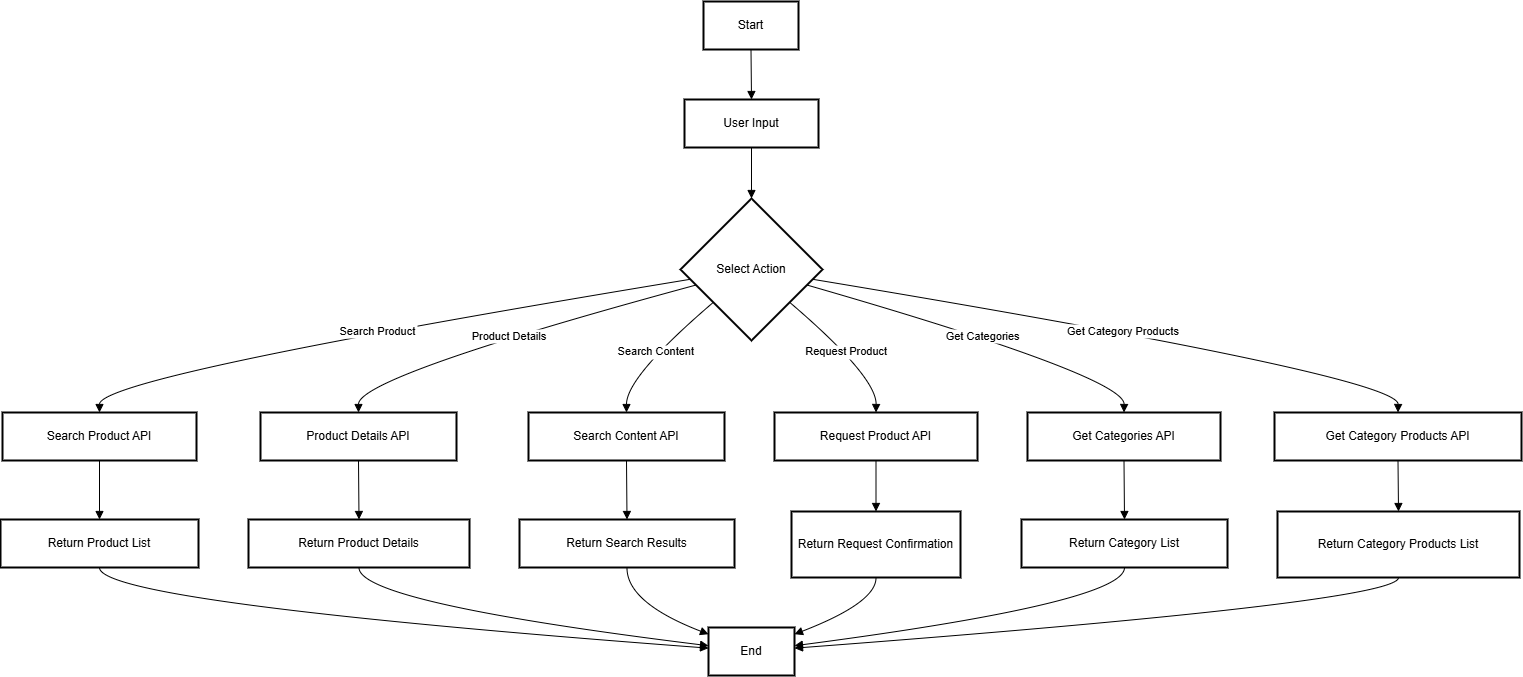

The diagram above was exported from draw.io. Its source (the exported page's mxGraphModel, read from the mxfile embedded in the PNG):
<mxGraphModel dx="1750" dy="928" grid="1" gridSize="10" guides="1" tooltips="1" connect="1" arrows="1" fold="1" page="1" pageScale="1" pageWidth="850" pageHeight="1100" math="0" shadow="0">
  <root>
    <mxCell id="0" />
    <mxCell id="1" parent="0" />
    <mxCell id="-ZnDK9HIHvxP7dmZG2oJ-97" value="Start" style="whiteSpace=wrap;strokeWidth=2;" vertex="1" parent="1">
      <mxGeometry x="723" y="20" width="95" height="48" as="geometry" />
    </mxCell>
    <mxCell id="-ZnDK9HIHvxP7dmZG2oJ-98" value="User Input" style="whiteSpace=wrap;strokeWidth=2;" vertex="1" parent="1">
      <mxGeometry x="704" y="118" width="134" height="48" as="geometry" />
    </mxCell>
    <mxCell id="-ZnDK9HIHvxP7dmZG2oJ-99" value="Select Action" style="rhombus;strokeWidth=2;whiteSpace=wrap;" vertex="1" parent="1">
      <mxGeometry x="700" y="217" width="142" height="142" as="geometry" />
    </mxCell>
    <mxCell id="-ZnDK9HIHvxP7dmZG2oJ-100" value="Search Product API" style="whiteSpace=wrap;strokeWidth=2;" vertex="1" parent="1">
      <mxGeometry x="22" y="431" width="194" height="48" as="geometry" />
    </mxCell>
    <mxCell id="-ZnDK9HIHvxP7dmZG2oJ-101" value="Product Details API" style="whiteSpace=wrap;strokeWidth=2;" vertex="1" parent="1">
      <mxGeometry x="280" y="431" width="196" height="48" as="geometry" />
    </mxCell>
    <mxCell id="-ZnDK9HIHvxP7dmZG2oJ-102" value="Search Content API" style="whiteSpace=wrap;strokeWidth=2;" vertex="1" parent="1">
      <mxGeometry x="548" y="431" width="196" height="48" as="geometry" />
    </mxCell>
    <mxCell id="-ZnDK9HIHvxP7dmZG2oJ-103" value="Request Product API" style="whiteSpace=wrap;strokeWidth=2;" vertex="1" parent="1">
      <mxGeometry x="794" y="431" width="203" height="48" as="geometry" />
    </mxCell>
    <mxCell id="-ZnDK9HIHvxP7dmZG2oJ-104" value="Get Categories API" style="whiteSpace=wrap;strokeWidth=2;" vertex="1" parent="1">
      <mxGeometry x="1047" y="431" width="193" height="48" as="geometry" />
    </mxCell>
    <mxCell id="-ZnDK9HIHvxP7dmZG2oJ-105" value="Get Category Products API" style="whiteSpace=wrap;strokeWidth=2;" vertex="1" parent="1">
      <mxGeometry x="1294" y="431" width="247" height="48" as="geometry" />
    </mxCell>
    <mxCell id="-ZnDK9HIHvxP7dmZG2oJ-106" value="Return Product List" style="whiteSpace=wrap;strokeWidth=2;" vertex="1" parent="1">
      <mxGeometry x="20" y="538" width="198" height="48" as="geometry" />
    </mxCell>
    <mxCell id="-ZnDK9HIHvxP7dmZG2oJ-107" value="Return Product Details" style="whiteSpace=wrap;strokeWidth=2;" vertex="1" parent="1">
      <mxGeometry x="268" y="538" width="221" height="48" as="geometry" />
    </mxCell>
    <mxCell id="-ZnDK9HIHvxP7dmZG2oJ-108" value="Return Search Results" style="whiteSpace=wrap;strokeWidth=2;" vertex="1" parent="1">
      <mxGeometry x="539" y="538" width="215" height="48" as="geometry" />
    </mxCell>
    <mxCell id="-ZnDK9HIHvxP7dmZG2oJ-109" value="Return Request Confirmation" style="whiteSpace=wrap;strokeWidth=2;" vertex="1" parent="1">
      <mxGeometry x="811" y="530" width="169" height="66" as="geometry" />
    </mxCell>
    <mxCell id="-ZnDK9HIHvxP7dmZG2oJ-110" value="Return Category List" style="whiteSpace=wrap;strokeWidth=2;" vertex="1" parent="1">
      <mxGeometry x="1041" y="538" width="206" height="48" as="geometry" />
    </mxCell>
    <mxCell id="-ZnDK9HIHvxP7dmZG2oJ-111" value="Return Category Products List" style="whiteSpace=wrap;strokeWidth=2;" vertex="1" parent="1">
      <mxGeometry x="1297" y="530" width="242" height="66" as="geometry" />
    </mxCell>
    <mxCell id="-ZnDK9HIHvxP7dmZG2oJ-112" value="End" style="whiteSpace=wrap;strokeWidth=2;" vertex="1" parent="1">
      <mxGeometry x="728" y="646" width="86" height="48" as="geometry" />
    </mxCell>
    <mxCell id="-ZnDK9HIHvxP7dmZG2oJ-113" value="" style="curved=1;startArrow=none;endArrow=block;exitX=0.5;exitY=1.01;entryX=0.5;entryY=0.01;rounded=0;" edge="1" parent="1" source="-ZnDK9HIHvxP7dmZG2oJ-97" target="-ZnDK9HIHvxP7dmZG2oJ-98">
      <mxGeometry relative="1" as="geometry">
        <Array as="points" />
      </mxGeometry>
    </mxCell>
    <mxCell id="-ZnDK9HIHvxP7dmZG2oJ-114" value="" style="curved=1;startArrow=none;endArrow=block;exitX=0.5;exitY=1.02;entryX=0.5;entryY=0;rounded=0;" edge="1" parent="1" source="-ZnDK9HIHvxP7dmZG2oJ-98" target="-ZnDK9HIHvxP7dmZG2oJ-99">
      <mxGeometry relative="1" as="geometry">
        <Array as="points" />
      </mxGeometry>
    </mxCell>
    <mxCell id="-ZnDK9HIHvxP7dmZG2oJ-115" value="Search Product" style="curved=1;startArrow=none;endArrow=block;exitX=0;exitY=0.58;entryX=0.5;entryY=0.01;rounded=0;" edge="1" parent="1" source="-ZnDK9HIHvxP7dmZG2oJ-99" target="-ZnDK9HIHvxP7dmZG2oJ-100">
      <mxGeometry relative="1" as="geometry">
        <Array as="points">
          <mxPoint x="119" y="395" />
        </Array>
      </mxGeometry>
    </mxCell>
    <mxCell id="-ZnDK9HIHvxP7dmZG2oJ-116" value="Product Details" style="curved=1;startArrow=none;endArrow=block;exitX=0;exitY=0.64;entryX=0.5;entryY=0.01;rounded=0;" edge="1" parent="1" source="-ZnDK9HIHvxP7dmZG2oJ-99" target="-ZnDK9HIHvxP7dmZG2oJ-101">
      <mxGeometry relative="1" as="geometry">
        <Array as="points">
          <mxPoint x="378" y="395" />
        </Array>
      </mxGeometry>
    </mxCell>
    <mxCell id="-ZnDK9HIHvxP7dmZG2oJ-117" value="Search Content" style="curved=1;startArrow=none;endArrow=block;exitX=0;exitY=0.93;entryX=0.5;entryY=0.01;rounded=0;" edge="1" parent="1" source="-ZnDK9HIHvxP7dmZG2oJ-99" target="-ZnDK9HIHvxP7dmZG2oJ-102">
      <mxGeometry relative="1" as="geometry">
        <Array as="points">
          <mxPoint x="646" y="395" />
        </Array>
      </mxGeometry>
    </mxCell>
    <mxCell id="-ZnDK9HIHvxP7dmZG2oJ-118" value="Request Product" style="curved=1;startArrow=none;endArrow=block;exitX=1;exitY=0.93;entryX=0.5;entryY=0.01;rounded=0;" edge="1" parent="1" source="-ZnDK9HIHvxP7dmZG2oJ-99" target="-ZnDK9HIHvxP7dmZG2oJ-103">
      <mxGeometry relative="1" as="geometry">
        <Array as="points">
          <mxPoint x="896" y="395" />
        </Array>
      </mxGeometry>
    </mxCell>
    <mxCell id="-ZnDK9HIHvxP7dmZG2oJ-119" value="Get Categories" style="curved=1;startArrow=none;endArrow=block;exitX=1;exitY=0.64;entryX=0.5;entryY=0.01;rounded=0;" edge="1" parent="1" source="-ZnDK9HIHvxP7dmZG2oJ-99" target="-ZnDK9HIHvxP7dmZG2oJ-104">
      <mxGeometry relative="1" as="geometry">
        <Array as="points">
          <mxPoint x="1144" y="395" />
        </Array>
      </mxGeometry>
    </mxCell>
    <mxCell id="-ZnDK9HIHvxP7dmZG2oJ-120" value="Get Category Products" style="curved=1;startArrow=none;endArrow=block;exitX=1;exitY=0.58;entryX=0.5;entryY=0.01;rounded=0;" edge="1" parent="1" source="-ZnDK9HIHvxP7dmZG2oJ-99" target="-ZnDK9HIHvxP7dmZG2oJ-105">
      <mxGeometry relative="1" as="geometry">
        <Array as="points">
          <mxPoint x="1418" y="395" />
        </Array>
      </mxGeometry>
    </mxCell>
    <mxCell id="-ZnDK9HIHvxP7dmZG2oJ-121" value="" style="curved=1;startArrow=none;endArrow=block;exitX=0.5;exitY=1.01;entryX=0.5;entryY=0.01;rounded=0;" edge="1" parent="1" source="-ZnDK9HIHvxP7dmZG2oJ-100" target="-ZnDK9HIHvxP7dmZG2oJ-106">
      <mxGeometry relative="1" as="geometry">
        <Array as="points" />
      </mxGeometry>
    </mxCell>
    <mxCell id="-ZnDK9HIHvxP7dmZG2oJ-122" value="" style="curved=1;startArrow=none;endArrow=block;exitX=0.5;exitY=1.01;entryX=0.5;entryY=0.01;rounded=0;" edge="1" parent="1" source="-ZnDK9HIHvxP7dmZG2oJ-101" target="-ZnDK9HIHvxP7dmZG2oJ-107">
      <mxGeometry relative="1" as="geometry">
        <Array as="points" />
      </mxGeometry>
    </mxCell>
    <mxCell id="-ZnDK9HIHvxP7dmZG2oJ-123" value="" style="curved=1;startArrow=none;endArrow=block;exitX=0.5;exitY=1.01;entryX=0.5;entryY=0.01;rounded=0;" edge="1" parent="1" source="-ZnDK9HIHvxP7dmZG2oJ-102" target="-ZnDK9HIHvxP7dmZG2oJ-108">
      <mxGeometry relative="1" as="geometry">
        <Array as="points" />
      </mxGeometry>
    </mxCell>
    <mxCell id="-ZnDK9HIHvxP7dmZG2oJ-124" value="" style="curved=1;startArrow=none;endArrow=block;exitX=0.5;exitY=1.01;entryX=0.5;entryY=0;rounded=0;" edge="1" parent="1" source="-ZnDK9HIHvxP7dmZG2oJ-103" target="-ZnDK9HIHvxP7dmZG2oJ-109">
      <mxGeometry relative="1" as="geometry">
        <Array as="points" />
      </mxGeometry>
    </mxCell>
    <mxCell id="-ZnDK9HIHvxP7dmZG2oJ-125" value="" style="curved=1;startArrow=none;endArrow=block;exitX=0.5;exitY=1.01;entryX=0.5;entryY=0.01;rounded=0;" edge="1" parent="1" source="-ZnDK9HIHvxP7dmZG2oJ-104" target="-ZnDK9HIHvxP7dmZG2oJ-110">
      <mxGeometry relative="1" as="geometry">
        <Array as="points" />
      </mxGeometry>
    </mxCell>
    <mxCell id="-ZnDK9HIHvxP7dmZG2oJ-126" value="" style="curved=1;startArrow=none;endArrow=block;exitX=0.5;exitY=1.01;entryX=0.5;entryY=0;rounded=0;" edge="1" parent="1" source="-ZnDK9HIHvxP7dmZG2oJ-105" target="-ZnDK9HIHvxP7dmZG2oJ-111">
      <mxGeometry relative="1" as="geometry">
        <Array as="points" />
      </mxGeometry>
    </mxCell>
    <mxCell id="-ZnDK9HIHvxP7dmZG2oJ-127" value="" style="curved=1;startArrow=none;endArrow=block;exitX=0.5;exitY=1.02;entryX=0;entryY=0.43;rounded=0;" edge="1" parent="1" source="-ZnDK9HIHvxP7dmZG2oJ-106" target="-ZnDK9HIHvxP7dmZG2oJ-112">
      <mxGeometry relative="1" as="geometry">
        <Array as="points">
          <mxPoint x="119" y="621" />
        </Array>
      </mxGeometry>
    </mxCell>
    <mxCell id="-ZnDK9HIHvxP7dmZG2oJ-128" value="" style="curved=1;startArrow=none;endArrow=block;exitX=0.5;exitY=1.02;entryX=0;entryY=0.38;rounded=0;" edge="1" parent="1" source="-ZnDK9HIHvxP7dmZG2oJ-107" target="-ZnDK9HIHvxP7dmZG2oJ-112">
      <mxGeometry relative="1" as="geometry">
        <Array as="points">
          <mxPoint x="378" y="621" />
        </Array>
      </mxGeometry>
    </mxCell>
    <mxCell id="-ZnDK9HIHvxP7dmZG2oJ-129" value="" style="curved=1;startArrow=none;endArrow=block;exitX=0.5;exitY=1.02;entryX=0;entryY=0.14;rounded=0;" edge="1" parent="1" source="-ZnDK9HIHvxP7dmZG2oJ-108" target="-ZnDK9HIHvxP7dmZG2oJ-112">
      <mxGeometry relative="1" as="geometry">
        <Array as="points">
          <mxPoint x="646" y="621" />
        </Array>
      </mxGeometry>
    </mxCell>
    <mxCell id="-ZnDK9HIHvxP7dmZG2oJ-130" value="" style="curved=1;startArrow=none;endArrow=block;exitX=0.5;exitY=1;entryX=1;entryY=0.14;rounded=0;" edge="1" parent="1" source="-ZnDK9HIHvxP7dmZG2oJ-109" target="-ZnDK9HIHvxP7dmZG2oJ-112">
      <mxGeometry relative="1" as="geometry">
        <Array as="points">
          <mxPoint x="896" y="621" />
        </Array>
      </mxGeometry>
    </mxCell>
    <mxCell id="-ZnDK9HIHvxP7dmZG2oJ-131" value="" style="curved=1;startArrow=none;endArrow=block;exitX=0.5;exitY=1.02;entryX=1;entryY=0.38;rounded=0;" edge="1" parent="1" source="-ZnDK9HIHvxP7dmZG2oJ-110" target="-ZnDK9HIHvxP7dmZG2oJ-112">
      <mxGeometry relative="1" as="geometry">
        <Array as="points">
          <mxPoint x="1144" y="621" />
        </Array>
      </mxGeometry>
    </mxCell>
    <mxCell id="-ZnDK9HIHvxP7dmZG2oJ-132" value="" style="curved=1;startArrow=none;endArrow=block;exitX=0.5;exitY=1;entryX=1;entryY=0.43;rounded=0;" edge="1" parent="1" source="-ZnDK9HIHvxP7dmZG2oJ-111" target="-ZnDK9HIHvxP7dmZG2oJ-112">
      <mxGeometry relative="1" as="geometry">
        <Array as="points">
          <mxPoint x="1418" y="621" />
        </Array>
      </mxGeometry>
    </mxCell>
  </root>
</mxGraphModel>